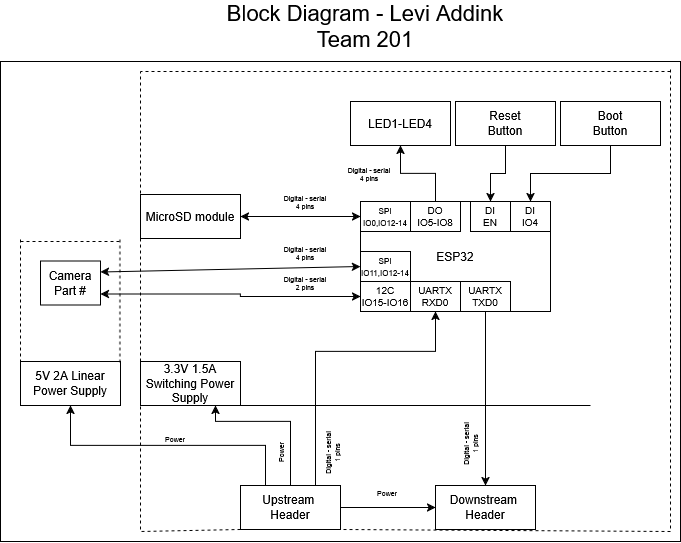

The diagram above was exported from draw.io. Its source (the exported page's mxGraphModel, read from the mxfile embedded in the PNG):
<mxGraphModel dx="2278" dy="760" grid="1" gridSize="10" guides="1" tooltips="1" connect="1" arrows="1" fold="1" page="1" pageScale="1" pageWidth="850" pageHeight="1100" math="0" shadow="0">
  <root>
    <mxCell id="0" />
    <mxCell id="1" parent="0" />
    <mxCell id="BfHpeQPU4ed0OIdtHT2c-50" parent="1" style="rounded=0;whiteSpace=wrap;html=1;" value="" vertex="1">
      <mxGeometry height="480" width="680" x="-360" y="250" as="geometry" />
    </mxCell>
    <mxCell id="BfHpeQPU4ed0OIdtHT2c-8" parent="1" style="rounded=0;whiteSpace=wrap;html=1;" value="ESP32" vertex="1">
      <mxGeometry height="110" width="190" y="390" as="geometry" />
    </mxCell>
    <mxCell id="BfHpeQPU4ed0OIdtHT2c-9" edge="1" parent="1" source="BfHpeQPU4ed0OIdtHT2c-3" style="edgeStyle=orthogonalEdgeStyle;rounded=0;orthogonalLoop=1;jettySize=auto;html=1;exitX=0;exitY=0.5;exitDx=0;exitDy=0;startArrow=classic;startFill=1;entryX=1;entryY=0.75;entryDx=0;entryDy=0;" target="BfHpeQPU4ed0OIdtHT2c-12">
      <mxGeometry relative="1" as="geometry">
        <Array as="points">
          <mxPoint x="-120" y="485" />
          <mxPoint x="-120" y="482" />
        </Array>
        <mxPoint x="-120" y="485.04761904761904" as="targetPoint" />
      </mxGeometry>
    </mxCell>
    <mxCell id="BfHpeQPU4ed0OIdtHT2c-3" parent="1" style="rounded=0;whiteSpace=wrap;html=1;fontSize=10;" value="&lt;div&gt;12C&lt;/div&gt;&lt;div&gt;IO15-IO16&lt;/div&gt;" vertex="1">
      <mxGeometry height="30" width="50" y="470" as="geometry" />
    </mxCell>
    <mxCell id="BfHpeQPU4ed0OIdtHT2c-4" parent="1" style="rounded=0;whiteSpace=wrap;html=1;fontSize=10;" value="&lt;div&gt;&lt;font style=&quot;font-size: 8px;&quot;&gt;SPI&lt;/font&gt;&lt;/div&gt;&lt;div&gt;&lt;font style=&quot;font-size: 8px;&quot;&gt;IO11,IO12-14&lt;/font&gt;&lt;/div&gt;" vertex="1">
      <mxGeometry height="30" width="50" y="440" as="geometry" />
    </mxCell>
    <mxCell id="BfHpeQPU4ed0OIdtHT2c-5" edge="1" parent="1" source="BfHpeQPU4ed0OIdtHT2c-4" style="endArrow=classic;html=1;rounded=0;exitX=0;exitY=0.5;exitDx=0;exitDy=0;startArrow=classic;startFill=1;entryX=1;entryY=0.25;entryDx=0;entryDy=0;" target="BfHpeQPU4ed0OIdtHT2c-12" value="">
      <mxGeometry height="50" relative="1" width="50" as="geometry">
        <mxPoint x="-80" y="480" as="sourcePoint" />
        <mxPoint x="-120" y="455" as="targetPoint" />
      </mxGeometry>
    </mxCell>
    <mxCell id="BfHpeQPU4ed0OIdtHT2c-6" parent="1" style="rounded=0;whiteSpace=wrap;html=1;strokeColor=none;fontSize=7;" value="&lt;div&gt;Digital - serial&lt;/div&gt;&lt;div&gt;4 pins&lt;/div&gt;" vertex="1">
      <mxGeometry height="25" width="50" x="-80" y="429" as="geometry" />
    </mxCell>
    <mxCell id="BfHpeQPU4ed0OIdtHT2c-10" parent="1" style="rounded=0;whiteSpace=wrap;html=1;strokeColor=none;fontSize=7;" value="&lt;div&gt;Digital - serial&lt;/div&gt;&lt;div&gt;2 pins&lt;/div&gt;" vertex="1">
      <mxGeometry height="25" width="50" x="-80" y="459" as="geometry" />
    </mxCell>
    <mxCell id="BfHpeQPU4ed0OIdtHT2c-12" parent="1" style="rounded=0;whiteSpace=wrap;html=1;" value="&lt;div&gt;Camera&lt;/div&gt;&lt;div&gt;Part #&lt;/div&gt;" vertex="1">
      <mxGeometry height="44" width="60" x="-320" y="449.5" as="geometry" />
    </mxCell>
    <mxCell id="BfHpeQPU4ed0OIdtHT2c-13" parent="1" style="rounded=0;whiteSpace=wrap;html=1;" value="3.3V 1.5A Switching Power Supply" vertex="1">
      <mxGeometry height="44" width="100" x="-220" y="550" as="geometry" />
    </mxCell>
    <mxCell id="BfHpeQPU4ed0OIdtHT2c-15" edge="1" parent="1" source="BfHpeQPU4ed0OIdtHT2c-13" style="endArrow=none;dashed=1;html=1;rounded=0;exitX=0;exitY=0;exitDx=0;exitDy=0;" value="">
      <mxGeometry height="50" relative="1" width="50" as="geometry">
        <mxPoint x="-130" y="530" as="sourcePoint" />
        <mxPoint x="-220" y="260" as="targetPoint" />
      </mxGeometry>
    </mxCell>
    <mxCell id="BfHpeQPU4ed0OIdtHT2c-22" edge="1" parent="1" source="BfHpeQPU4ed0OIdtHT2c-21" style="edgeStyle=orthogonalEdgeStyle;rounded=0;orthogonalLoop=1;jettySize=auto;html=1;exitX=0.5;exitY=0;exitDx=0;exitDy=0;entryX=0.75;entryY=1;entryDx=0;entryDy=0;" target="BfHpeQPU4ed0OIdtHT2c-13">
      <mxGeometry relative="1" as="geometry">
        <Array as="points">
          <mxPoint x="-70" y="610" />
          <mxPoint x="-145" y="610" />
        </Array>
      </mxGeometry>
    </mxCell>
    <mxCell id="BfHpeQPU4ed0OIdtHT2c-33" edge="1" parent="1" source="BfHpeQPU4ed0OIdtHT2c-21" style="edgeStyle=orthogonalEdgeStyle;rounded=0;orthogonalLoop=1;jettySize=auto;html=1;exitX=0.75;exitY=0;exitDx=0;exitDy=0;entryX=0.5;entryY=1;entryDx=0;entryDy=0;" target="BfHpeQPU4ed0OIdtHT2c-30">
      <mxGeometry relative="1" as="geometry">
        <Array as="points">
          <mxPoint x="-45" y="540" />
          <mxPoint x="75" y="540" />
        </Array>
      </mxGeometry>
    </mxCell>
    <mxCell id="NG1rM_d2WNCqfys3SnII-6" edge="1" parent="1" source="BfHpeQPU4ed0OIdtHT2c-21" style="edgeStyle=orthogonalEdgeStyle;rounded=0;orthogonalLoop=1;jettySize=auto;html=1;entryX=0;entryY=0.5;entryDx=0;entryDy=0;" target="BfHpeQPU4ed0OIdtHT2c-23">
      <mxGeometry relative="1" as="geometry" />
    </mxCell>
    <mxCell id="H8_SRGuviMCLp25Ld47H-7" edge="1" parent="1" source="BfHpeQPU4ed0OIdtHT2c-21" style="edgeStyle=orthogonalEdgeStyle;rounded=0;orthogonalLoop=1;jettySize=auto;html=1;exitX=0.25;exitY=0;exitDx=0;exitDy=0;entryX=0.5;entryY=1;entryDx=0;entryDy=0;" target="H8_SRGuviMCLp25Ld47H-6">
      <mxGeometry relative="1" as="geometry" />
    </mxCell>
    <mxCell id="BfHpeQPU4ed0OIdtHT2c-21" parent="1" style="rounded=0;whiteSpace=wrap;html=1;" value="&lt;div&gt;Upstream&amp;nbsp;&lt;/div&gt;&lt;div&gt;Header&lt;/div&gt;" vertex="1">
      <mxGeometry height="44" width="100" x="-120" y="674" as="geometry" />
    </mxCell>
    <mxCell id="BfHpeQPU4ed0OIdtHT2c-23" parent="1" style="rounded=0;whiteSpace=wrap;html=1;" value="&lt;div&gt;Downstream&amp;nbsp;&lt;/div&gt;&lt;div&gt;Header&lt;/div&gt;" vertex="1">
      <mxGeometry height="44" width="100" x="75" y="674" as="geometry" />
    </mxCell>
    <mxCell id="BfHpeQPU4ed0OIdtHT2c-24" edge="1" parent="1" style="endArrow=none;dashed=1;html=1;rounded=0;exitX=0;exitY=1;exitDx=0;exitDy=0;entryX=0;entryY=1;entryDx=0;entryDy=0;" target="BfHpeQPU4ed0OIdtHT2c-13" value="">
      <mxGeometry height="50" relative="1" width="50" as="geometry">
        <mxPoint x="-219.99999999999977" y="718" as="sourcePoint" />
        <mxPoint x="-290" y="420" as="targetPoint" />
      </mxGeometry>
    </mxCell>
    <mxCell id="BfHpeQPU4ed0OIdtHT2c-25" edge="1" parent="1" source="BfHpeQPU4ed0OIdtHT2c-13" style="endArrow=none;html=1;rounded=0;exitX=1;exitY=1;exitDx=0;exitDy=0;" value="">
      <mxGeometry height="50" relative="1" width="50" as="geometry">
        <mxPoint x="-90" y="520" as="sourcePoint" />
        <mxPoint x="230" y="594" as="targetPoint" />
      </mxGeometry>
    </mxCell>
    <mxCell id="BfHpeQPU4ed0OIdtHT2c-27" edge="1" parent="1" style="endArrow=none;dashed=1;html=1;rounded=0;entryX=1;entryY=1;entryDx=0;entryDy=0;" target="BfHpeQPU4ed0OIdtHT2c-21" value="">
      <mxGeometry height="50" relative="1" width="50" as="geometry">
        <mxPoint x="310" y="720" as="sourcePoint" />
        <mxPoint x="10" y="650" as="targetPoint" />
      </mxGeometry>
    </mxCell>
    <mxCell id="BfHpeQPU4ed0OIdtHT2c-28" edge="1" parent="1" style="endArrow=none;dashed=1;html=1;rounded=0;" value="">
      <mxGeometry height="50" relative="1" width="50" as="geometry">
        <mxPoint x="310" y="258" as="sourcePoint" />
        <mxPoint x="310" y="718" as="targetPoint" />
      </mxGeometry>
    </mxCell>
    <mxCell id="BfHpeQPU4ed0OIdtHT2c-30" parent="1" style="rounded=0;whiteSpace=wrap;html=1;fontSize=10;" value="&lt;div&gt;UARTX&lt;/div&gt;&lt;div&gt;RXD0&lt;/div&gt;" vertex="1">
      <mxGeometry height="30" width="50" x="50" y="470" as="geometry" />
    </mxCell>
    <mxCell id="BfHpeQPU4ed0OIdtHT2c-32" edge="1" parent="1" source="BfHpeQPU4ed0OIdtHT2c-31" style="edgeStyle=orthogonalEdgeStyle;rounded=0;orthogonalLoop=1;jettySize=auto;html=1;exitX=0.5;exitY=1;exitDx=0;exitDy=0;entryX=0.5;entryY=0;entryDx=0;entryDy=0;" target="BfHpeQPU4ed0OIdtHT2c-23">
      <mxGeometry relative="1" as="geometry">
        <Array as="points">
          <mxPoint x="125" y="610" />
          <mxPoint x="125" y="610" />
        </Array>
      </mxGeometry>
    </mxCell>
    <mxCell id="BfHpeQPU4ed0OIdtHT2c-31" parent="1" style="rounded=0;whiteSpace=wrap;html=1;fontSize=10;" value="&lt;div&gt;UARTX&lt;/div&gt;&lt;div&gt;TXD0&lt;/div&gt;" vertex="1">
      <mxGeometry height="30" width="50" x="100" y="470" as="geometry" />
    </mxCell>
    <mxCell id="BfHpeQPU4ed0OIdtHT2c-34" parent="1" style="rounded=0;whiteSpace=wrap;html=1;strokeColor=none;fontSize=7;rotation=-90;" value="&lt;div&gt;Digital - serial&lt;/div&gt;&lt;div&gt;1 pins&lt;/div&gt;" vertex="1">
      <mxGeometry height="25" width="50" x="-53" y="629" as="geometry" />
    </mxCell>
    <mxCell id="BfHpeQPU4ed0OIdtHT2c-35" parent="1" style="rounded=0;whiteSpace=wrap;html=1;strokeColor=none;fontSize=7;rotation=-90;" value="&lt;div&gt;Digital - serial&lt;/div&gt;&lt;div&gt;1 pins&lt;/div&gt;" vertex="1">
      <mxGeometry height="25" width="50" x="85" y="620" as="geometry" />
    </mxCell>
    <mxCell id="BfHpeQPU4ed0OIdtHT2c-38" edge="1" parent="1" source="BfHpeQPU4ed0OIdtHT2c-36" style="edgeStyle=orthogonalEdgeStyle;rounded=0;orthogonalLoop=1;jettySize=auto;html=1;exitX=0;exitY=0.5;exitDx=0;exitDy=0;entryX=1;entryY=0.5;entryDx=0;entryDy=0;startArrow=classic;startFill=1;" target="BfHpeQPU4ed0OIdtHT2c-37">
      <mxGeometry relative="1" as="geometry" />
    </mxCell>
    <mxCell id="BfHpeQPU4ed0OIdtHT2c-36" parent="1" style="rounded=0;whiteSpace=wrap;html=1;fontSize=10;" value="&lt;div&gt;&lt;font style=&quot;font-size: 8px;&quot;&gt;SPI&lt;/font&gt;&lt;/div&gt;&lt;div&gt;&lt;font style=&quot;font-size: 8px;&quot;&gt;IO0,IO12-14&lt;/font&gt;&lt;/div&gt;" vertex="1">
      <mxGeometry height="30" width="50" y="390" as="geometry" />
    </mxCell>
    <mxCell id="BfHpeQPU4ed0OIdtHT2c-37" parent="1" style="rounded=0;whiteSpace=wrap;html=1;" value="MicroSD module" vertex="1">
      <mxGeometry height="44" width="100" x="-220" y="383" as="geometry" />
    </mxCell>
    <mxCell id="BfHpeQPU4ed0OIdtHT2c-39" parent="1" style="rounded=0;whiteSpace=wrap;html=1;strokeColor=none;fontSize=7;" value="&lt;div&gt;Digital - serial&lt;/div&gt;&lt;div&gt;4 pins&lt;/div&gt;" vertex="1">
      <mxGeometry height="25" width="50" x="-80" y="378" as="geometry" />
    </mxCell>
    <mxCell id="BfHpeQPU4ed0OIdtHT2c-45" edge="1" parent="1" source="BfHpeQPU4ed0OIdtHT2c-40" style="edgeStyle=orthogonalEdgeStyle;rounded=0;orthogonalLoop=1;jettySize=auto;html=1;entryX=0.5;entryY=1;entryDx=0;entryDy=0;" target="BfHpeQPU4ed0OIdtHT2c-43">
      <mxGeometry relative="1" as="geometry" />
    </mxCell>
    <mxCell id="BfHpeQPU4ed0OIdtHT2c-40" parent="1" style="rounded=0;whiteSpace=wrap;html=1;fontSize=10;" value="&lt;div&gt;DO&lt;/div&gt;&lt;div&gt;IO5-IO8&lt;/div&gt;" vertex="1">
      <mxGeometry height="30" width="50" x="50" y="390" as="geometry" />
    </mxCell>
    <mxCell id="BfHpeQPU4ed0OIdtHT2c-42" parent="1" style="rounded=0;whiteSpace=wrap;html=1;fontSize=10;" value="&lt;div&gt;DI&lt;/div&gt;&lt;div&gt;EN&lt;/div&gt;" vertex="1">
      <mxGeometry height="30" width="40" x="110" y="390" as="geometry" />
    </mxCell>
    <mxCell id="BfHpeQPU4ed0OIdtHT2c-43" parent="1" style="rounded=0;whiteSpace=wrap;html=1;" value="LED1-LED4" vertex="1">
      <mxGeometry height="44" width="100" x="-10" y="290" as="geometry" />
    </mxCell>
    <mxCell id="BfHpeQPU4ed0OIdtHT2c-48" parent="1" style="rounded=0;whiteSpace=wrap;html=1;strokeColor=none;fontSize=7;rotation=0;" value="&lt;div&gt;Digital - serial&lt;/div&gt;&lt;div&gt;4 pins&lt;/div&gt;" vertex="1">
      <mxGeometry height="25" width="50" x="-16" y="350" as="geometry" />
    </mxCell>
    <mxCell id="BfHpeQPU4ed0OIdtHT2c-49" edge="1" parent="1" style="endArrow=none;dashed=1;html=1;rounded=0;" value="">
      <mxGeometry height="50" relative="1" width="50" as="geometry">
        <mxPoint x="310" y="260" as="sourcePoint" />
        <mxPoint x="-220" y="260" as="targetPoint" />
      </mxGeometry>
    </mxCell>
    <mxCell id="NG1rM_d2WNCqfys3SnII-1" parent="1" style="text;html=1;whiteSpace=wrap;strokeColor=none;fillColor=none;align=center;verticalAlign=middle;rounded=0;fontSize=22;" value="&lt;div&gt;Block Diagram - Levi Addink&lt;/div&gt;&lt;div&gt;Team 201&lt;/div&gt;" vertex="1">
      <mxGeometry height="30" width="370" x="-180" y="200" as="geometry" />
    </mxCell>
    <mxCell id="NG1rM_d2WNCqfys3SnII-3" parent="1" style="rounded=0;whiteSpace=wrap;html=1;strokeColor=none;fontSize=7;rotation=-90;" value="Power" vertex="1">
      <mxGeometry height="14" width="50" x="-104.5" y="634.5" as="geometry" />
    </mxCell>
    <mxCell id="NG1rM_d2WNCqfys3SnII-7" parent="1" style="rounded=0;whiteSpace=wrap;html=1;strokeColor=none;fontSize=7;rotation=0;" value="Power" vertex="1">
      <mxGeometry height="25" width="50" x="2" y="669" as="geometry" />
    </mxCell>
    <mxCell id="H8_SRGuviMCLp25Ld47H-16" edge="1" parent="1" source="H8_SRGuviMCLp25Ld47H-1" style="edgeStyle=orthogonalEdgeStyle;rounded=0;orthogonalLoop=1;jettySize=auto;html=1;exitX=0.5;exitY=1;exitDx=0;exitDy=0;entryX=0.5;entryY=0;entryDx=0;entryDy=0;" target="BfHpeQPU4ed0OIdtHT2c-42">
      <mxGeometry relative="1" as="geometry" />
    </mxCell>
    <mxCell id="H8_SRGuviMCLp25Ld47H-1" parent="1" style="rounded=0;whiteSpace=wrap;html=1;" value="&lt;div&gt;Reset&lt;/div&gt;&lt;div&gt;Button&lt;/div&gt;" vertex="1">
      <mxGeometry height="44" width="100" x="95" y="290" as="geometry" />
    </mxCell>
    <mxCell id="H8_SRGuviMCLp25Ld47H-17" edge="1" parent="1" source="H8_SRGuviMCLp25Ld47H-2" style="edgeStyle=orthogonalEdgeStyle;rounded=0;orthogonalLoop=1;jettySize=auto;html=1;exitX=0.5;exitY=1;exitDx=0;exitDy=0;entryX=0.5;entryY=0;entryDx=0;entryDy=0;" target="H8_SRGuviMCLp25Ld47H-4">
      <mxGeometry relative="1" as="geometry" />
    </mxCell>
    <mxCell id="H8_SRGuviMCLp25Ld47H-2" parent="1" style="rounded=0;whiteSpace=wrap;html=1;" value="&lt;div&gt;Boot&lt;/div&gt;&lt;div&gt;Button&lt;/div&gt;" vertex="1">
      <mxGeometry height="44" width="100" x="200" y="290" as="geometry" />
    </mxCell>
    <mxCell id="H8_SRGuviMCLp25Ld47H-3" edge="1" parent="1" source="BfHpeQPU4ed0OIdtHT2c-21" style="endArrow=none;dashed=1;html=1;rounded=0;exitX=0;exitY=1;exitDx=0;exitDy=0;" value="">
      <mxGeometry height="50" relative="1" width="50" as="geometry">
        <mxPoint x="340" y="722" as="sourcePoint" />
        <mxPoint x="-220" y="720" as="targetPoint" />
      </mxGeometry>
    </mxCell>
    <mxCell id="H8_SRGuviMCLp25Ld47H-4" parent="1" style="rounded=0;whiteSpace=wrap;html=1;fontSize=10;" value="&lt;div&gt;DI&lt;/div&gt;&lt;div&gt;IO4&lt;/div&gt;" vertex="1">
      <mxGeometry height="30" width="40" x="150" y="390" as="geometry" />
    </mxCell>
    <mxCell id="H8_SRGuviMCLp25Ld47H-6" parent="1" style="rounded=0;whiteSpace=wrap;html=1;" value="5V 2A Linear Power Supply" vertex="1">
      <mxGeometry height="44" width="100" x="-340" y="550" as="geometry" />
    </mxCell>
    <mxCell id="H8_SRGuviMCLp25Ld47H-10" parent="1" style="rounded=0;whiteSpace=wrap;html=1;strokeColor=none;fontSize=7;rotation=0;" value="Power" vertex="1">
      <mxGeometry height="9" width="50" x="-210" y="623" as="geometry" />
    </mxCell>
    <mxCell id="H8_SRGuviMCLp25Ld47H-11" edge="1" parent="1" style="endArrow=none;dashed=1;html=1;rounded=0;exitX=0;exitY=1;exitDx=0;exitDy=0;entryX=0;entryY=1;entryDx=0;entryDy=0;" value="">
      <mxGeometry height="50" relative="1" width="50" as="geometry">
        <mxPoint x="-339.9999999999998" y="551" as="sourcePoint" />
        <mxPoint x="-340" y="427" as="targetPoint" />
      </mxGeometry>
    </mxCell>
    <mxCell id="H8_SRGuviMCLp25Ld47H-12" edge="1" parent="1" style="endArrow=none;dashed=1;html=1;rounded=0;exitX=0;exitY=1;exitDx=0;exitDy=0;entryX=0;entryY=1;entryDx=0;entryDy=0;" value="">
      <mxGeometry height="50" relative="1" width="50" as="geometry">
        <mxPoint x="-240.56999999999977" y="551" as="sourcePoint" />
        <mxPoint x="-240.57" y="427" as="targetPoint" />
      </mxGeometry>
    </mxCell>
    <mxCell id="H8_SRGuviMCLp25Ld47H-13" edge="1" parent="1" style="endArrow=none;dashed=1;html=1;rounded=0;" value="">
      <mxGeometry height="50" relative="1" width="50" as="geometry">
        <mxPoint x="-340" y="430" as="sourcePoint" />
        <mxPoint x="-240" y="430" as="targetPoint" />
      </mxGeometry>
    </mxCell>
  </root>
</mxGraphModel>